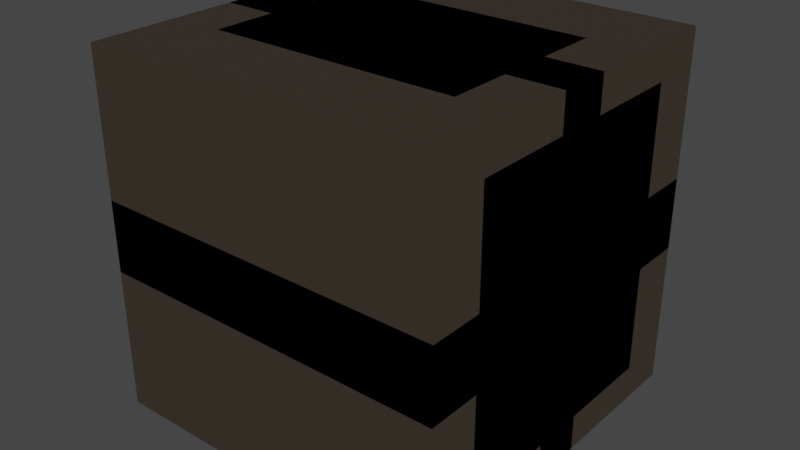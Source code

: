 # Source: physical_world_kit.blend  (saved by Blender 3.1.7; exported with 4.5.12 LTS)
import bpy
from mathutils import Matrix  # noqa: F401  (used for matrix-valued properties, if any)

bpy.ops.wm.read_factory_settings(use_empty=True)
scene = bpy.context.scene
scene.name = 'Scene'

# ---- collections
col_collection = bpy.data.collections.new('Collection'); scene.collection.children.link(col_collection)
col_wall = bpy.data.collections.new('wall'); scene.collection.children.link(col_wall)
col_roof = bpy.data.collections.new('roof'); scene.collection.children.link(col_roof)
col_door = bpy.data.collections.new('door'); scene.collection.children.link(col_door)
col_window = bpy.data.collections.new('window'); scene.collection.children.link(col_window)
col_fence = bpy.data.collections.new('fence'); scene.collection.children.link(col_fence)
col_crate = bpy.data.collections.new('crate'); scene.collection.children.link(col_crate)
col_shelf = bpy.data.collections.new('shelf'); scene.collection.children.link(col_shelf)
col_bed = bpy.data.collections.new('bed'); scene.collection.children.link(col_bed)
col_lamp = bpy.data.collections.new('lamp'); scene.collection.children.link(col_lamp)
col_generator = bpy.data.collections.new('generator'); scene.collection.children.link(col_generator)
col_radio = bpy.data.collections.new('radio'); scene.collection.children.link(col_radio)
col_cabinet = bpy.data.collections.new('cabinet'); scene.collection.children.link(col_cabinet)
col_platform = bpy.data.collections.new('platform'); scene.collection.children.link(col_platform)
col_bridge = bpy.data.collections.new('bridge'); scene.collection.children.link(col_bridge)
col_debris = bpy.data.collections.new('debris'); scene.collection.children.link(col_debris)
col_barricade = bpy.data.collections.new('barricade'); scene.collection.children.link(col_barricade)
col_sign = bpy.data.collections.new('sign'); scene.collection.children.link(col_sign)
col_pipe = bpy.data.collections.new('pipe'); scene.collection.children.link(col_pipe)
col_cable = bpy.data.collections.new('cable'); scene.collection.children.link(col_cable)

# ---- materials (node trees are filled in below, after node groups)
mat_concrete = bpy.data.materials.new('concrete')
mat_concrete.use_transparent_shadow = False
mat_metal = bpy.data.materials.new('metal')
mat_metal.use_transparent_shadow = False
mat_wood = bpy.data.materials.new('wood')
mat_wood.use_transparent_shadow = False
mat_glass = bpy.data.materials.new('glass')
mat_glass.use_transparent_shadow = False
mat_medical = bpy.data.materials.new('medical')
mat_medical.use_transparent_shadow = False
mat_emission = bpy.data.materials.new('emission')
mat_emission.use_transparent_shadow = False
mat_industrial = bpy.data.materials.new('industrial')
mat_industrial.use_transparent_shadow = False
mat_damage = bpy.data.materials.new('damage')
mat_damage.use_transparent_shadow = False

# ---- material node trees
mat_concrete.use_nodes = True; mat_concrete.node_tree.nodes.clear()
_N = mat_concrete.node_tree.nodes; _L = mat_concrete.node_tree.links
n0 = _N.new('ShaderNodeBsdfPrincipled'); n0.name = 'Principled BSDF'; n0.location = (10, 300)
n0.distribution = 'GGX'
n0.subsurface_method = 'RANDOM_WALK_SKIN'
n0.inputs[0].default_value = (0.5686, 0.6627, 0.6706, 1.0)
n0.inputs[2].default_value = 0.7
n0.inputs[3].default_value = 1.45
n0.inputs[27].default_value = (0.0, 0.0, 0.0, 1.0)
n0.inputs[28].default_value = 1.0
n1 = _N.new('ShaderNodeOutputMaterial'); n1.name = 'Material Output'; n1.location = (300, 300)
_L.new(n0.outputs[0], n1.inputs[0])
n1.is_active_output = True
mat_metal.use_nodes = True; mat_metal.node_tree.nodes.clear()
_N = mat_metal.node_tree.nodes; _L = mat_metal.node_tree.links
n0 = _N.new('ShaderNodeBsdfPrincipled'); n0.name = 'Principled BSDF'; n0.location = (10, 300)
n0.distribution = 'GGX'
n0.subsurface_method = 'RANDOM_WALK_SKIN'
n0.inputs[0].default_value = (0.3216, 0.4118, 0.4588, 1.0)
n0.inputs[1].default_value = 0.3
n0.inputs[2].default_value = 0.7
n0.inputs[3].default_value = 1.45
n0.inputs[27].default_value = (0.0, 0.0, 0.0, 1.0)
n0.inputs[28].default_value = 1.0
n1 = _N.new('ShaderNodeOutputMaterial'); n1.name = 'Material Output'; n1.location = (300, 300)
_L.new(n0.outputs[0], n1.inputs[0])
n1.is_active_output = True
mat_wood.use_nodes = True; mat_wood.node_tree.nodes.clear()
_N = mat_wood.node_tree.nodes; _L = mat_wood.node_tree.links
n0 = _N.new('ShaderNodeBsdfPrincipled'); n0.name = 'Principled BSDF'; n0.location = (10, 300)
n0.distribution = 'GGX'
n0.subsurface_method = 'RANDOM_WALK_SKIN'
n0.inputs[0].default_value = (0.5725, 0.4549, 0.3412, 1.0)
n0.inputs[2].default_value = 0.7
n0.inputs[3].default_value = 1.45
n0.inputs[27].default_value = (0.0, 0.0, 0.0, 1.0)
n0.inputs[28].default_value = 1.0
n1 = _N.new('ShaderNodeOutputMaterial'); n1.name = 'Material Output'; n1.location = (300, 300)
_L.new(n0.outputs[0], n1.inputs[0])
n1.is_active_output = True
mat_glass.use_nodes = True; mat_glass.node_tree.nodes.clear()
_N = mat_glass.node_tree.nodes; _L = mat_glass.node_tree.links
n0 = _N.new('ShaderNodeBsdfPrincipled'); n0.name = 'Principled BSDF'; n0.location = (10, 300)
n0.distribution = 'GGX'
n0.subsurface_method = 'RANDOM_WALK_SKIN'
n0.inputs[0].default_value = (0.5216, 0.7412, 0.8078, 1.0)
n0.inputs[2].default_value = 0.7
n0.inputs[3].default_value = 1.45
n0.inputs[27].default_value = (0.0, 0.0, 0.0, 1.0)
n0.inputs[28].default_value = 1.0
n1 = _N.new('ShaderNodeOutputMaterial'); n1.name = 'Material Output'; n1.location = (300, 300)
_L.new(n0.outputs[0], n1.inputs[0])
n1.is_active_output = True
mat_medical.use_nodes = True; mat_medical.node_tree.nodes.clear()
_N = mat_medical.node_tree.nodes; _L = mat_medical.node_tree.links
n0 = _N.new('ShaderNodeBsdfPrincipled'); n0.name = 'Principled BSDF'; n0.location = (10, 300)
n0.distribution = 'GGX'
n0.subsurface_method = 'RANDOM_WALK_SKIN'
n0.inputs[0].default_value = (0.8863, 0.9373, 0.9176, 1.0)
n0.inputs[2].default_value = 0.7
n0.inputs[3].default_value = 1.45
n0.inputs[27].default_value = (0.0, 0.0, 0.0, 1.0)
n0.inputs[28].default_value = 1.0
n1 = _N.new('ShaderNodeOutputMaterial'); n1.name = 'Material Output'; n1.location = (300, 300)
_L.new(n0.outputs[0], n1.inputs[0])
n1.is_active_output = True
mat_emission.use_nodes = True; mat_emission.node_tree.nodes.clear()
_N = mat_emission.node_tree.nodes; _L = mat_emission.node_tree.links
n0 = _N.new('ShaderNodeBsdfPrincipled'); n0.name = 'Principled BSDF'; n0.location = (10, 300)
n0.distribution = 'GGX'
n0.subsurface_method = 'RANDOM_WALK_SKIN'
n0.inputs[0].default_value = (0.5765, 0.9176, 0.8588, 1.0)
n0.inputs[2].default_value = 0.7
n0.inputs[3].default_value = 1.45
n0.inputs[27].default_value = (0.5765, 0.9176, 0.8588, 1.0)
n0.inputs[28].default_value = 1.2
n1 = _N.new('ShaderNodeOutputMaterial'); n1.name = 'Material Output'; n1.location = (300, 300)
_L.new(n0.outputs[0], n1.inputs[0])
n1.is_active_output = True
mat_industrial.use_nodes = True; mat_industrial.node_tree.nodes.clear()
_N = mat_industrial.node_tree.nodes; _L = mat_industrial.node_tree.links
n0 = _N.new('ShaderNodeBsdfPrincipled'); n0.name = 'Principled BSDF'; n0.location = (10, 300)
n0.distribution = 'GGX'
n0.subsurface_method = 'RANDOM_WALK_SKIN'
n0.inputs[0].default_value = (0.1608, 0.2431, 0.2863, 1.0)
n0.inputs[1].default_value = 0.3
n0.inputs[2].default_value = 0.7
n0.inputs[3].default_value = 1.45
n0.inputs[27].default_value = (0.0, 0.0, 0.0, 1.0)
n0.inputs[28].default_value = 1.0
n1 = _N.new('ShaderNodeOutputMaterial'); n1.name = 'Material Output'; n1.location = (300, 300)
_L.new(n0.outputs[0], n1.inputs[0])
n1.is_active_output = True
mat_damage.use_nodes = True; mat_damage.node_tree.nodes.clear()
_N = mat_damage.node_tree.nodes; _L = mat_damage.node_tree.links
n0 = _N.new('ShaderNodeBsdfPrincipled'); n0.name = 'Principled BSDF'; n0.location = (10, 300)
n0.distribution = 'GGX'
n0.subsurface_method = 'RANDOM_WALK_SKIN'
n0.inputs[0].default_value = (0.2039, 0.2392, 0.251, 1.0)
n0.inputs[2].default_value = 0.7
n0.inputs[3].default_value = 1.45
n0.inputs[27].default_value = (0.0, 0.0, 0.0, 1.0)
n0.inputs[28].default_value = 1.0
n1 = _N.new('ShaderNodeOutputMaterial'); n1.name = 'Material Output'; n1.location = (300, 300)
_L.new(n0.outputs[0], n1.inputs[0])
n1.is_active_output = True

# ---- world
world_world = bpy.data.worlds.new('World'); scene.world = world_world
world_world.use_nodes = True; world_world.node_tree.nodes.clear()
_N = world_world.node_tree.nodes; _L = world_world.node_tree.links
n0 = _N.new('ShaderNodeOutputWorld'); n0.name = 'World Output'; n0.location = (300, 300)
n1 = _N.new('ShaderNodeBackground'); n1.name = 'Background'; n1.location = (10, 300)
n1.inputs[0].default_value = (0.05088, 0.05088, 0.05088, 1.0)
_L.new(n1.outputs[0], n0.inputs[0])
n0.is_active_output = True
world_world.color = (0.05088, 0.05088, 0.05088)
world_world.use_sun_shadow = False
world_world.sun_shadow_jitter_overblur = 0.0

# ---- meshes
me_x = bpy.data.meshes.new('立方体')
me_x.from_pydata([(-0.5, -0.075, -0.5), (-0.5, -0.075, 0.5), (-0.5, 0.075, -0.5), (-0.5, 0.075, 0.5), (0.5, -0.075, -0.5), (0.5, -0.075, 0.5), (0.5, 0.075, -0.5), (0.5, 0.075, 0.5)], [], [(0, 1, 3, 2), (2, 3, 7, 6), (6, 7, 5, 4), (4, 5, 1, 0), (2, 6, 4, 0), (7, 3, 1, 5)])
_uv = me_x.uv_layers.new(name='UV 贴图')
_uv.uv.foreach_set('vector', [0.375, 0.0, 0.625, 0.0, 0.625, 0.25, 0.375, 0.25, 0.375, 0.25, 0.625, 0.25, 0.625, 0.5, 0.375, 0.5, 0.375, 0.5, 0.625, 0.5, 0.625, 0.75, 0.375, 0.75, 0.375, 0.75, 0.625, 0.75, 0.625, 1.0, 0.375, 1.0, 0.125, 0.5, 0.375, 0.5, 0.375, 0.75, 0.125, 0.75, 0.625, 0.5, 0.875, 0.5, 0.875, 0.75, 0.625, 0.75])
me_x.materials.append(mat_concrete)
me_x.use_remesh_fix_poles = True
me_x.use_remesh_preserve_attributes = False
me_x.update()
me_001 = bpy.data.meshes.new('立方体.001')
me_001.from_pydata([(-0.5, -0.5, -0.06), (-0.5, -0.5, 0.06), (-0.5, 0.5, -0.06), (-0.5, 0.5, 0.06), (0.5, -0.5, -0.06), (0.5, -0.5, 0.06), (0.5, 0.5, -0.06), (0.5, 0.5, 0.06)], [], [(0, 1, 3, 2), (2, 3, 7, 6), (6, 7, 5, 4), (4, 5, 1, 0), (2, 6, 4, 0), (7, 3, 1, 5)])
_uv = me_001.uv_layers.new(name='UV 贴图')
_uv.uv.foreach_set('vector', [0.375, 0.0, 0.625, 0.0, 0.625, 0.25, 0.375, 0.25, 0.375, 0.25, 0.625, 0.25, 0.625, 0.5, 0.375, 0.5, 0.375, 0.5, 0.625, 0.5, 0.625, 0.75, 0.375, 0.75, 0.375, 0.75, 0.625, 0.75, 0.625, 1.0, 0.375, 1.0, 0.125, 0.5, 0.375, 0.5, 0.375, 0.75, 0.125, 0.75, 0.625, 0.5, 0.875, 0.5, 0.875, 0.75, 0.625, 0.75])
me_001.materials.append(mat_metal)
me_001.use_remesh_fix_poles = True
me_001.use_remesh_preserve_attributes = False
me_001.update()
me_002 = bpy.data.meshes.new('立方体.002')
me_002.from_pydata([(-0.5, -0.06, -0.5), (-0.5, -0.06, 0.5), (-0.5, 0.06, -0.5), (-0.5, 0.06, 0.5), (0.5, -0.06, -0.5), (0.5, -0.06, 0.5), (0.5, 0.06, -0.5), (0.5, 0.06, 0.5)], [], [(0, 1, 3, 2), (2, 3, 7, 6), (6, 7, 5, 4), (4, 5, 1, 0), (2, 6, 4, 0), (7, 3, 1, 5)])
_uv = me_002.uv_layers.new(name='UV 贴图')
_uv.uv.foreach_set('vector', [0.375, 0.0, 0.625, 0.0, 0.625, 0.25, 0.375, 0.25, 0.375, 0.25, 0.625, 0.25, 0.625, 0.5, 0.375, 0.5, 0.375, 0.5, 0.625, 0.5, 0.625, 0.75, 0.375, 0.75, 0.375, 0.75, 0.625, 0.75, 0.625, 1.0, 0.375, 1.0, 0.125, 0.5, 0.375, 0.5, 0.375, 0.75, 0.125, 0.75, 0.625, 0.5, 0.875, 0.5, 0.875, 0.75, 0.625, 0.75])
me_002.materials.append(mat_wood)
me_002.use_remesh_fix_poles = True
me_002.use_remesh_preserve_attributes = False
me_002.update()
me_003 = bpy.data.meshes.new('立方体.003')
me_003.from_pydata([(-0.5, -0.03, -0.5), (-0.5, -0.03, 0.5), (-0.5, 0.03, -0.5), (-0.5, 0.03, 0.5), (0.5, -0.03, -0.5), (0.5, -0.03, 0.5), (0.5, 0.03, -0.5), (0.5, 0.03, 0.5)], [], [(0, 1, 3, 2), (2, 3, 7, 6), (6, 7, 5, 4), (4, 5, 1, 0), (2, 6, 4, 0), (7, 3, 1, 5)])
_uv = me_003.uv_layers.new(name='UV 贴图')
_uv.uv.foreach_set('vector', [0.375, 0.0, 0.625, 0.0, 0.625, 0.25, 0.375, 0.25, 0.375, 0.25, 0.625, 0.25, 0.625, 0.5, 0.375, 0.5, 0.375, 0.5, 0.625, 0.5, 0.625, 0.75, 0.375, 0.75, 0.375, 0.75, 0.625, 0.75, 0.625, 1.0, 0.375, 1.0, 0.125, 0.5, 0.375, 0.5, 0.375, 0.75, 0.125, 0.75, 0.625, 0.5, 0.875, 0.5, 0.875, 0.75, 0.625, 0.75])
me_003.materials.append(mat_glass)
me_003.use_remesh_fix_poles = True
me_003.use_remesh_preserve_attributes = False
me_003.update()
me_004 = bpy.data.meshes.new('立方体.004')
me_004.from_pydata([(-0.5, -0.05, -0.3), (-0.5, -0.05, 0.3), (-0.5, 0.05, -0.3), (-0.5, 0.05, 0.3), (0.5, -0.05, -0.3), (0.5, -0.05, 0.3), (0.5, 0.05, -0.3), (0.5, 0.05, 0.3)], [], [(0, 1, 3, 2), (2, 3, 7, 6), (6, 7, 5, 4), (4, 5, 1, 0), (2, 6, 4, 0), (7, 3, 1, 5)])
_uv = me_004.uv_layers.new(name='UV 贴图')
_uv.uv.foreach_set('vector', [0.375, 0.0, 0.625, 0.0, 0.625, 0.25, 0.375, 0.25, 0.375, 0.25, 0.625, 0.25, 0.625, 0.5, 0.375, 0.5, 0.375, 0.5, 0.625, 0.5, 0.625, 0.75, 0.375, 0.75, 0.375, 0.75, 0.625, 0.75, 0.625, 1.0, 0.375, 1.0, 0.125, 0.5, 0.375, 0.5, 0.375, 0.75, 0.125, 0.75, 0.625, 0.5, 0.875, 0.5, 0.875, 0.75, 0.625, 0.75])
me_004.materials.append(mat_metal)
me_004.use_remesh_fix_poles = True
me_004.use_remesh_preserve_attributes = False
me_004.update()
me_005 = bpy.data.meshes.new('立方体.005')
me_005.from_pydata([(-0.5, -0.5, -0.5), (-0.5, -0.5, 0.5), (-0.5, 0.5, -0.5), (-0.5, 0.5, 0.5), (0.5, -0.5, -0.5), (0.5, -0.5, 0.5), (0.5, 0.5, -0.5), (0.5, 0.5, 0.5)], [], [(0, 1, 3, 2), (2, 3, 7, 6), (6, 7, 5, 4), (4, 5, 1, 0), (2, 6, 4, 0), (7, 3, 1, 5)])
_uv = me_005.uv_layers.new(name='UV 贴图')
_uv.uv.foreach_set('vector', [0.375, 0.0, 0.625, 0.0, 0.625, 0.25, 0.375, 0.25, 0.375, 0.25, 0.625, 0.25, 0.625, 0.5, 0.375, 0.5, 0.375, 0.5, 0.625, 0.5, 0.625, 0.75, 0.375, 0.75, 0.375, 0.75, 0.625, 0.75, 0.625, 1.0, 0.375, 1.0, 0.125, 0.5, 0.375, 0.5, 0.375, 0.75, 0.125, 0.75, 0.625, 0.5, 0.875, 0.5, 0.875, 0.75, 0.625, 0.75])
me_005.materials.append(mat_wood)
me_005.use_remesh_fix_poles = True
me_005.use_remesh_preserve_attributes = False
me_005.update()
me_006 = bpy.data.meshes.new('立方体.006')
me_006.from_pydata([(-0.5, -0.25, -0.06), (-0.5, -0.25, 0.06), (-0.5, 0.25, -0.06), (-0.5, 0.25, 0.06), (0.5, -0.25, -0.06), (0.5, -0.25, 0.06), (0.5, 0.25, -0.06), (0.5, 0.25, 0.06)], [], [(0, 1, 3, 2), (2, 3, 7, 6), (6, 7, 5, 4), (4, 5, 1, 0), (2, 6, 4, 0), (7, 3, 1, 5)])
_uv = me_006.uv_layers.new(name='UV 贴图')
_uv.uv.foreach_set('vector', [0.375, 0.0, 0.625, 0.0, 0.625, 0.25, 0.375, 0.25, 0.375, 0.25, 0.625, 0.25, 0.625, 0.5, 0.375, 0.5, 0.375, 0.5, 0.625, 0.5, 0.625, 0.75, 0.375, 0.75, 0.375, 0.75, 0.625, 0.75, 0.625, 1.0, 0.375, 1.0, 0.125, 0.5, 0.375, 0.5, 0.375, 0.75, 0.125, 0.75, 0.625, 0.5, 0.875, 0.5, 0.875, 0.75, 0.625, 0.75])
me_006.materials.append(mat_metal)
me_006.use_remesh_fix_poles = True
me_006.use_remesh_preserve_attributes = False
me_006.update()
me_007 = bpy.data.meshes.new('立方体.007')
me_007.from_pydata([(-0.5, -0.5, -0.1), (-0.5, -0.5, 0.1), (-0.5, 0.5, -0.1), (-0.5, 0.5, 0.1), (0.5, -0.5, -0.1), (0.5, -0.5, 0.1), (0.5, 0.5, -0.1), (0.5, 0.5, 0.1)], [], [(0, 1, 3, 2), (2, 3, 7, 6), (6, 7, 5, 4), (4, 5, 1, 0), (2, 6, 4, 0), (7, 3, 1, 5)])
_uv = me_007.uv_layers.new(name='UV 贴图')
_uv.uv.foreach_set('vector', [0.375, 0.0, 0.625, 0.0, 0.625, 0.25, 0.375, 0.25, 0.375, 0.25, 0.625, 0.25, 0.625, 0.5, 0.375, 0.5, 0.375, 0.5, 0.625, 0.5, 0.625, 0.75, 0.375, 0.75, 0.375, 0.75, 0.625, 0.75, 0.625, 1.0, 0.375, 1.0, 0.125, 0.5, 0.375, 0.5, 0.375, 0.75, 0.125, 0.75, 0.625, 0.5, 0.875, 0.5, 0.875, 0.75, 0.625, 0.75])
me_007.materials.append(mat_medical)
me_007.use_remesh_fix_poles = True
me_007.use_remesh_preserve_attributes = False
me_007.update()
me_008 = bpy.data.meshes.new('立方体.008')
me_008.from_pydata([(-0.1, -0.1, -0.1), (-0.1, -0.1, 0.1), (-0.1, 0.1, -0.1), (-0.1, 0.1, 0.1), (0.1, -0.1, -0.1), (0.1, -0.1, 0.1), (0.1, 0.1, -0.1), (0.1, 0.1, 0.1)], [], [(0, 1, 3, 2), (2, 3, 7, 6), (6, 7, 5, 4), (4, 5, 1, 0), (2, 6, 4, 0), (7, 3, 1, 5)])
_uv = me_008.uv_layers.new(name='UV 贴图')
_uv.uv.foreach_set('vector', [0.375, 0.0, 0.625, 0.0, 0.625, 0.25, 0.375, 0.25, 0.375, 0.25, 0.625, 0.25, 0.625, 0.5, 0.375, 0.5, 0.375, 0.5, 0.625, 0.5, 0.625, 0.75, 0.375, 0.75, 0.375, 0.75, 0.625, 0.75, 0.625, 1.0, 0.375, 1.0, 0.125, 0.5, 0.375, 0.5, 0.375, 0.75, 0.125, 0.75, 0.625, 0.5, 0.875, 0.5, 0.875, 0.75, 0.625, 0.75])
me_008.materials.append(mat_emission)
me_008.use_remesh_fix_poles = True
me_008.use_remesh_preserve_attributes = False
me_008.update()
me_009 = bpy.data.meshes.new('立方体.009')
me_009.from_pydata([(-0.5, -0.35, -0.4), (-0.5, -0.35, 0.4), (-0.5, 0.35, -0.4), (-0.5, 0.35, 0.4), (0.5, -0.35, -0.4), (0.5, -0.35, 0.4), (0.5, 0.35, -0.4), (0.5, 0.35, 0.4)], [], [(0, 1, 3, 2), (2, 3, 7, 6), (6, 7, 5, 4), (4, 5, 1, 0), (2, 6, 4, 0), (7, 3, 1, 5)])
_uv = me_009.uv_layers.new(name='UV 贴图')
_uv.uv.foreach_set('vector', [0.375, 0.0, 0.625, 0.0, 0.625, 0.25, 0.375, 0.25, 0.375, 0.25, 0.625, 0.25, 0.625, 0.5, 0.375, 0.5, 0.375, 0.5, 0.625, 0.5, 0.625, 0.75, 0.375, 0.75, 0.375, 0.75, 0.625, 0.75, 0.625, 1.0, 0.375, 1.0, 0.125, 0.5, 0.375, 0.5, 0.375, 0.75, 0.125, 0.75, 0.625, 0.5, 0.875, 0.5, 0.875, 0.75, 0.625, 0.75])
me_009.materials.append(mat_industrial)
me_009.use_remesh_fix_poles = True
me_009.use_remesh_preserve_attributes = False
me_009.update()
me_010 = bpy.data.meshes.new('立方体.010')
me_010.from_pydata([(-0.3, -0.2, -0.3), (-0.3, -0.2, 0.3), (-0.3, 0.2, -0.3), (-0.3, 0.2, 0.3), (0.3, -0.2, -0.3), (0.3, -0.2, 0.3), (0.3, 0.2, -0.3), (0.3, 0.2, 0.3)], [], [(0, 1, 3, 2), (2, 3, 7, 6), (6, 7, 5, 4), (4, 5, 1, 0), (2, 6, 4, 0), (7, 3, 1, 5)])
_uv = me_010.uv_layers.new(name='UV 贴图')
_uv.uv.foreach_set('vector', [0.375, 0.0, 0.625, 0.0, 0.625, 0.25, 0.375, 0.25, 0.375, 0.25, 0.625, 0.25, 0.625, 0.5, 0.375, 0.5, 0.375, 0.5, 0.625, 0.5, 0.625, 0.75, 0.375, 0.75, 0.375, 0.75, 0.625, 0.75, 0.625, 1.0, 0.375, 1.0, 0.125, 0.5, 0.375, 0.5, 0.375, 0.75, 0.125, 0.75, 0.625, 0.5, 0.875, 0.5, 0.875, 0.75, 0.625, 0.75])
me_010.materials.append(mat_metal)
me_010.use_remesh_fix_poles = True
me_010.use_remesh_preserve_attributes = False
me_010.update()
me_011 = bpy.data.meshes.new('立方体.011')
me_011.from_pydata([(-0.35, -0.25, -0.5), (-0.35, -0.25, 0.5), (-0.35, 0.25, -0.5), (-0.35, 0.25, 0.5), (0.35, -0.25, -0.5), (0.35, -0.25, 0.5), (0.35, 0.25, -0.5), (0.35, 0.25, 0.5)], [], [(0, 1, 3, 2), (2, 3, 7, 6), (6, 7, 5, 4), (4, 5, 1, 0), (2, 6, 4, 0), (7, 3, 1, 5)])
_uv = me_011.uv_layers.new(name='UV 贴图')
_uv.uv.foreach_set('vector', [0.375, 0.0, 0.625, 0.0, 0.625, 0.25, 0.375, 0.25, 0.375, 0.25, 0.625, 0.25, 0.625, 0.5, 0.375, 0.5, 0.375, 0.5, 0.625, 0.5, 0.625, 0.75, 0.375, 0.75, 0.375, 0.75, 0.625, 0.75, 0.625, 1.0, 0.375, 1.0, 0.125, 0.5, 0.375, 0.5, 0.375, 0.75, 0.125, 0.75, 0.625, 0.5, 0.875, 0.5, 0.875, 0.75, 0.625, 0.75])
me_011.materials.append(mat_medical)
me_011.use_remesh_fix_poles = True
me_011.use_remesh_preserve_attributes = False
me_011.update()
me_012 = bpy.data.meshes.new('立方体.012')
me_012.from_pydata([(-0.5, -0.5, -0.075), (-0.5, -0.5, 0.075), (-0.5, 0.5, -0.075), (-0.5, 0.5, 0.075), (0.5, -0.5, -0.075), (0.5, -0.5, 0.075), (0.5, 0.5, -0.075), (0.5, 0.5, 0.075)], [], [(0, 1, 3, 2), (2, 3, 7, 6), (6, 7, 5, 4), (4, 5, 1, 0), (2, 6, 4, 0), (7, 3, 1, 5)])
_uv = me_012.uv_layers.new(name='UV 贴图')
_uv.uv.foreach_set('vector', [0.375, 0.0, 0.625, 0.0, 0.625, 0.25, 0.375, 0.25, 0.375, 0.25, 0.625, 0.25, 0.625, 0.5, 0.375, 0.5, 0.375, 0.5, 0.625, 0.5, 0.625, 0.75, 0.375, 0.75, 0.375, 0.75, 0.625, 0.75, 0.625, 1.0, 0.375, 1.0, 0.125, 0.5, 0.375, 0.5, 0.375, 0.75, 0.125, 0.75, 0.625, 0.5, 0.875, 0.5, 0.875, 0.75, 0.625, 0.75])
me_012.materials.append(mat_wood)
me_012.use_remesh_fix_poles = True
me_012.use_remesh_preserve_attributes = False
me_012.update()
me_013 = bpy.data.meshes.new('立方体.013')
me_013.from_pydata([(-0.5, -0.5, -0.1), (-0.5, -0.5, 0.1), (-0.5, 0.5, -0.1), (-0.5, 0.5, 0.1), (0.5, -0.5, -0.1), (0.5, -0.5, 0.1), (0.5, 0.5, -0.1), (0.5, 0.5, 0.1)], [], [(0, 1, 3, 2), (2, 3, 7, 6), (6, 7, 5, 4), (4, 5, 1, 0), (2, 6, 4, 0), (7, 3, 1, 5)])
_uv = me_013.uv_layers.new(name='UV 贴图')
_uv.uv.foreach_set('vector', [0.375, 0.0, 0.625, 0.0, 0.625, 0.25, 0.375, 0.25, 0.375, 0.25, 0.625, 0.25, 0.625, 0.5, 0.375, 0.5, 0.375, 0.5, 0.625, 0.5, 0.625, 0.75, 0.375, 0.75, 0.375, 0.75, 0.625, 0.75, 0.625, 1.0, 0.375, 1.0, 0.125, 0.5, 0.375, 0.5, 0.375, 0.75, 0.125, 0.75, 0.625, 0.5, 0.875, 0.5, 0.875, 0.75, 0.625, 0.75])
me_013.materials.append(mat_wood)
me_013.use_remesh_fix_poles = True
me_013.use_remesh_preserve_attributes = False
me_013.update()
me_014 = bpy.data.meshes.new('立方体.014')
me_014.from_pydata([(-0.2, -0.2, -0.15), (-0.2, -0.2, 0.15), (-0.2, 0.2, -0.15), (-0.2, 0.2, 0.15), (0.2, -0.2, -0.15), (0.2, -0.2, 0.15), (0.2, 0.2, -0.15), (0.2, 0.2, 0.15)], [], [(0, 1, 3, 2), (2, 3, 7, 6), (6, 7, 5, 4), (4, 5, 1, 0), (2, 6, 4, 0), (7, 3, 1, 5)])
_uv = me_014.uv_layers.new(name='UV 贴图')
_uv.uv.foreach_set('vector', [0.375, 0.0, 0.625, 0.0, 0.625, 0.25, 0.375, 0.25, 0.375, 0.25, 0.625, 0.25, 0.625, 0.5, 0.375, 0.5, 0.375, 0.5, 0.625, 0.5, 0.625, 0.75, 0.375, 0.75, 0.375, 0.75, 0.625, 0.75, 0.625, 1.0, 0.375, 1.0, 0.125, 0.5, 0.375, 0.5, 0.375, 0.75, 0.125, 0.75, 0.625, 0.5, 0.875, 0.5, 0.875, 0.75, 0.625, 0.75])
me_014.materials.append(mat_damage)
me_014.use_remesh_fix_poles = True
me_014.use_remesh_preserve_attributes = False
me_014.update()
me_015 = bpy.data.meshes.new('立方体.015')
me_015.from_pydata([(-0.5, -0.15, -0.25), (-0.5, -0.15, 0.25), (-0.5, 0.15, -0.25), (-0.5, 0.15, 0.25), (0.5, -0.15, -0.25), (0.5, -0.15, 0.25), (0.5, 0.15, -0.25), (0.5, 0.15, 0.25)], [], [(0, 1, 3, 2), (2, 3, 7, 6), (6, 7, 5, 4), (4, 5, 1, 0), (2, 6, 4, 0), (7, 3, 1, 5)])
_uv = me_015.uv_layers.new(name='UV 贴图')
_uv.uv.foreach_set('vector', [0.375, 0.0, 0.625, 0.0, 0.625, 0.25, 0.375, 0.25, 0.375, 0.25, 0.625, 0.25, 0.625, 0.5, 0.375, 0.5, 0.375, 0.5, 0.625, 0.5, 0.625, 0.75, 0.375, 0.75, 0.375, 0.75, 0.625, 0.75, 0.625, 1.0, 0.375, 1.0, 0.125, 0.5, 0.375, 0.5, 0.375, 0.75, 0.125, 0.75, 0.625, 0.5, 0.875, 0.5, 0.875, 0.75, 0.625, 0.75])
me_015.materials.append(mat_metal)
me_015.use_remesh_fix_poles = True
me_015.use_remesh_preserve_attributes = False
me_015.update()
me_016 = bpy.data.meshes.new('立方体.016')
me_016.from_pydata([(-0.5, -0.04, -0.25), (-0.5, -0.04, 0.25), (-0.5, 0.04, -0.25), (-0.5, 0.04, 0.25), (0.5, -0.04, -0.25), (0.5, -0.04, 0.25), (0.5, 0.04, -0.25), (0.5, 0.04, 0.25)], [], [(0, 1, 3, 2), (2, 3, 7, 6), (6, 7, 5, 4), (4, 5, 1, 0), (2, 6, 4, 0), (7, 3, 1, 5)])
_uv = me_016.uv_layers.new(name='UV 贴图')
_uv.uv.foreach_set('vector', [0.375, 0.0, 0.625, 0.0, 0.625, 0.25, 0.375, 0.25, 0.375, 0.25, 0.625, 0.25, 0.625, 0.5, 0.375, 0.5, 0.375, 0.5, 0.625, 0.5, 0.625, 0.75, 0.375, 0.75, 0.375, 0.75, 0.625, 0.75, 0.625, 1.0, 0.375, 1.0, 0.125, 0.5, 0.375, 0.5, 0.375, 0.75, 0.125, 0.75, 0.625, 0.5, 0.875, 0.5, 0.875, 0.75, 0.625, 0.75])
me_016.materials.append(mat_industrial)
me_016.use_remesh_fix_poles = True
me_016.use_remesh_preserve_attributes = False
me_016.update()
me_017 = bpy.data.meshes.new('立方体.017')
me_017.from_pydata([(-0.06, -0.06, -0.5), (-0.06, -0.06, 0.5), (-0.06, 0.06, -0.5), (-0.06, 0.06, 0.5), (0.06, -0.06, -0.5), (0.06, -0.06, 0.5), (0.06, 0.06, -0.5), (0.06, 0.06, 0.5)], [], [(0, 1, 3, 2), (2, 3, 7, 6), (6, 7, 5, 4), (4, 5, 1, 0), (2, 6, 4, 0), (7, 3, 1, 5)])
_uv = me_017.uv_layers.new(name='UV 贴图')
_uv.uv.foreach_set('vector', [0.375, 0.0, 0.625, 0.0, 0.625, 0.25, 0.375, 0.25, 0.375, 0.25, 0.625, 0.25, 0.625, 0.5, 0.375, 0.5, 0.375, 0.5, 0.625, 0.5, 0.625, 0.75, 0.375, 0.75, 0.375, 0.75, 0.625, 0.75, 0.625, 1.0, 0.375, 1.0, 0.125, 0.5, 0.375, 0.5, 0.375, 0.75, 0.125, 0.75, 0.625, 0.5, 0.875, 0.5, 0.875, 0.75, 0.625, 0.75])
me_017.materials.append(mat_metal)
me_017.use_remesh_fix_poles = True
me_017.use_remesh_preserve_attributes = False
me_017.update()
me_018 = bpy.data.meshes.new('立方体.018')
me_018.from_pydata([(-0.02, -0.02, -0.5), (-0.02, -0.02, 0.5), (-0.02, 0.02, -0.5), (-0.02, 0.02, 0.5), (0.02, -0.02, -0.5), (0.02, -0.02, 0.5), (0.02, 0.02, -0.5), (0.02, 0.02, 0.5)], [], [(0, 1, 3, 2), (2, 3, 7, 6), (6, 7, 5, 4), (4, 5, 1, 0), (2, 6, 4, 0), (7, 3, 1, 5)])
_uv = me_018.uv_layers.new(name='UV 贴图')
_uv.uv.foreach_set('vector', [0.375, 0.0, 0.625, 0.0, 0.625, 0.25, 0.375, 0.25, 0.375, 0.25, 0.625, 0.25, 0.625, 0.5, 0.375, 0.5, 0.375, 0.5, 0.625, 0.5, 0.625, 0.75, 0.375, 0.75, 0.375, 0.75, 0.625, 0.75, 0.625, 1.0, 0.375, 1.0, 0.125, 0.5, 0.375, 0.5, 0.375, 0.75, 0.125, 0.75, 0.625, 0.5, 0.875, 0.5, 0.875, 0.75, 0.625, 0.75])
me_018.materials.append(mat_industrial)
me_018.use_remesh_fix_poles = True
me_018.use_remesh_preserve_attributes = False
me_018.update()

# ---- objects
ob_wall = bpy.data.objects.new('wall', me_x)
ob_roof = bpy.data.objects.new('roof', me_001)
ob_door = bpy.data.objects.new('door', me_002)
ob_window = bpy.data.objects.new('window', me_003)
ob_fence = bpy.data.objects.new('fence', me_004)
ob_crate = bpy.data.objects.new('crate', me_005)
ob_shelf = bpy.data.objects.new('shelf', me_006)
ob_bed = bpy.data.objects.new('bed', me_007)
ob_lamp = bpy.data.objects.new('lamp', me_008)
ob_generator = bpy.data.objects.new('generator', me_009)
ob_radio = bpy.data.objects.new('radio', me_010)
ob_cabinet = bpy.data.objects.new('cabinet', me_011)
ob_platform = bpy.data.objects.new('platform', me_012)
ob_bridge = bpy.data.objects.new('bridge', me_013)
ob_debris = bpy.data.objects.new('debris', me_014)
ob_barricade = bpy.data.objects.new('barricade', me_015)
ob_sign = bpy.data.objects.new('sign', me_016)
ob_pipe = bpy.data.objects.new('pipe', me_017)
ob_cable = bpy.data.objects.new('cable', me_018)

# ---- transforms, parenting, visibility, modifiers, constraints
ob_wall.location = (0.0, 0.0, 0.0)
ob_roof.location = (0.0, 0.0, 0.0)
ob_door.location = (0.0, 0.0, 0.0)
ob_window.location = (0.0, 0.0, 0.0)
ob_fence.location = (0.0, 0.0, 0.0)
ob_crate.location = (0.0, 0.0, 0.0)
ob_shelf.location = (0.0, 0.0, 0.0)
ob_bed.location = (0.0, 0.0, 0.0)
ob_lamp.location = (0.0, 0.0, 0.0)
ob_generator.location = (0.0, 0.0, 0.0)
ob_radio.location = (0.0, 0.0, 0.0)
ob_cabinet.location = (0.0, 0.0, 0.0)
ob_platform.location = (0.0, 0.0, 0.0)
ob_bridge.location = (0.0, 0.0, 0.0)
ob_debris.location = (0.0, 0.0, 0.0)
ob_barricade.location = (0.0, 0.0, 0.0)
ob_sign.location = (0.0, 0.0, 0.0)
ob_pipe.location = (0.0, 0.0, 0.0)
ob_cable.location = (0.0, 0.0, 0.0)

# ---- collection membership
col_wall.objects.link(ob_wall)
col_roof.objects.link(ob_roof)
col_door.objects.link(ob_door)
col_window.objects.link(ob_window)
col_fence.objects.link(ob_fence)
col_crate.objects.link(ob_crate)
col_shelf.objects.link(ob_shelf)
col_bed.objects.link(ob_bed)
col_lamp.objects.link(ob_lamp)
col_generator.objects.link(ob_generator)
col_radio.objects.link(ob_radio)
col_cabinet.objects.link(ob_cabinet)
col_platform.objects.link(ob_platform)
col_bridge.objects.link(ob_bridge)
col_debris.objects.link(ob_debris)
col_barricade.objects.link(ob_barricade)
col_sign.objects.link(ob_sign)
col_pipe.objects.link(ob_pipe)
col_cable.objects.link(ob_cable)

# ---- scene / render settings (as saved in the file)
scene.frame_start = 1; scene.frame_end = 250; scene.frame_set(1)
scene.render.engine = 'BLENDER_EEVEE_NEXT'
scene.cycles.sampling_pattern = 'TABULATED_SOBOL'
scene.cycles.use_light_tree = False
scene.view_settings.view_transform = 'Filmic'
bpy.context.view_layer.update()

# ---- added for rendering (the .blend has no active camera): camera
cam_auto = bpy.data.cameras.new('AutoCamera')
cam_auto.lens = 50.0
cam_auto.sensor_width = 36.0
cam_auto.clip_end = 1000.0
ob_auto_camera = bpy.data.objects.new('AutoCamera', cam_auto)
scene.collection.objects.link(ob_auto_camera)
ob_auto_camera.location = (1.60254, -1.92304, 1.28203)
ob_auto_camera.rotation_euler = (1.09748, -7.21219e-08, 0.694738)
scene.camera = ob_auto_camera
bpy.context.view_layer.update()
